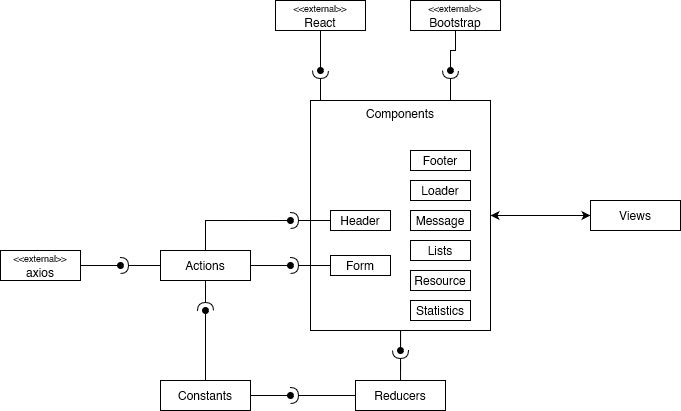

The diagram above was exported from draw.io. Its source (the exported page's mxGraphModel, read from the mxfile embedded in the PNG):
<mxGraphModel dx="1663" dy="1535" grid="1" gridSize="10" guides="1" tooltips="1" connect="1" arrows="1" fold="1" page="1" pageScale="1" pageWidth="850" pageHeight="1100" math="0" shadow="0">
  <root>
    <mxCell id="0" />
    <mxCell id="1" parent="0" />
    <mxCell id="JedyAVEithpQlzfqBSGy-4" style="edgeStyle=orthogonalEdgeStyle;rounded=0;orthogonalLoop=1;jettySize=auto;html=1;endArrow=oval;endFill=1;" edge="1" parent="1" source="JedyAVEithpQlzfqBSGy-1">
      <mxGeometry relative="1" as="geometry">
        <mxPoint x="230" y="305" as="targetPoint" />
      </mxGeometry>
    </mxCell>
    <mxCell id="JedyAVEithpQlzfqBSGy-10" style="edgeStyle=orthogonalEdgeStyle;rounded=0;orthogonalLoop=1;jettySize=auto;html=1;endArrow=oval;endFill=1;" edge="1" parent="1" source="JedyAVEithpQlzfqBSGy-1">
      <mxGeometry relative="1" as="geometry">
        <mxPoint x="145" y="220" as="targetPoint" />
      </mxGeometry>
    </mxCell>
    <mxCell id="JedyAVEithpQlzfqBSGy-1" value="Constants" style="rounded=0;whiteSpace=wrap;html=1;" vertex="1" parent="1">
      <mxGeometry x="100" y="290" width="90" height="30" as="geometry" />
    </mxCell>
    <mxCell id="JedyAVEithpQlzfqBSGy-3" style="edgeStyle=orthogonalEdgeStyle;rounded=0;orthogonalLoop=1;jettySize=auto;html=1;endArrow=halfCircle;endFill=0;" edge="1" parent="1" source="JedyAVEithpQlzfqBSGy-2">
      <mxGeometry relative="1" as="geometry">
        <mxPoint x="230" y="305" as="targetPoint" />
      </mxGeometry>
    </mxCell>
    <mxCell id="JedyAVEithpQlzfqBSGy-52" style="edgeStyle=orthogonalEdgeStyle;rounded=0;orthogonalLoop=1;jettySize=auto;html=1;startArrow=none;startFill=0;endArrow=halfCircle;endFill=0;" edge="1" parent="1" source="JedyAVEithpQlzfqBSGy-2">
      <mxGeometry relative="1" as="geometry">
        <mxPoint x="340" y="260" as="targetPoint" />
      </mxGeometry>
    </mxCell>
    <mxCell id="JedyAVEithpQlzfqBSGy-2" value="Reducers" style="rounded=0;whiteSpace=wrap;html=1;" vertex="1" parent="1">
      <mxGeometry x="295" y="290" width="90" height="30" as="geometry" />
    </mxCell>
    <mxCell id="JedyAVEithpQlzfqBSGy-11" style="edgeStyle=orthogonalEdgeStyle;rounded=0;orthogonalLoop=1;jettySize=auto;html=1;endArrow=halfCircle;endFill=0;" edge="1" parent="1" source="JedyAVEithpQlzfqBSGy-6">
      <mxGeometry relative="1" as="geometry">
        <mxPoint x="145" y="220" as="targetPoint" />
      </mxGeometry>
    </mxCell>
    <mxCell id="JedyAVEithpQlzfqBSGy-34" style="edgeStyle=orthogonalEdgeStyle;rounded=0;orthogonalLoop=1;jettySize=auto;html=1;endArrow=oval;endFill=1;" edge="1" parent="1" source="JedyAVEithpQlzfqBSGy-6">
      <mxGeometry relative="1" as="geometry">
        <mxPoint x="230" y="130" as="targetPoint" />
        <Array as="points">
          <mxPoint x="145" y="130" />
        </Array>
      </mxGeometry>
    </mxCell>
    <mxCell id="JedyAVEithpQlzfqBSGy-42" style="edgeStyle=orthogonalEdgeStyle;rounded=0;orthogonalLoop=1;jettySize=auto;html=1;startArrow=none;startFill=0;endArrow=oval;endFill=1;" edge="1" parent="1" source="JedyAVEithpQlzfqBSGy-6">
      <mxGeometry relative="1" as="geometry">
        <mxPoint x="230" y="175" as="targetPoint" />
      </mxGeometry>
    </mxCell>
    <mxCell id="JedyAVEithpQlzfqBSGy-47" style="edgeStyle=orthogonalEdgeStyle;rounded=0;orthogonalLoop=1;jettySize=auto;html=1;startArrow=none;startFill=0;endArrow=halfCircle;endFill=0;" edge="1" parent="1" source="JedyAVEithpQlzfqBSGy-6">
      <mxGeometry relative="1" as="geometry">
        <mxPoint x="60" y="175" as="targetPoint" />
      </mxGeometry>
    </mxCell>
    <mxCell id="JedyAVEithpQlzfqBSGy-6" value="Actions" style="rounded=0;whiteSpace=wrap;html=1;" vertex="1" parent="1">
      <mxGeometry x="100" y="160" width="90" height="30" as="geometry" />
    </mxCell>
    <mxCell id="JedyAVEithpQlzfqBSGy-27" style="edgeStyle=orthogonalEdgeStyle;rounded=0;orthogonalLoop=1;jettySize=auto;html=1;endArrow=halfCircle;endFill=0;" edge="1" parent="1" source="JedyAVEithpQlzfqBSGy-7">
      <mxGeometry relative="1" as="geometry">
        <mxPoint x="260" y="-20" as="targetPoint" />
        <Array as="points">
          <mxPoint x="260" y="10" />
          <mxPoint x="260" y="10" />
        </Array>
      </mxGeometry>
    </mxCell>
    <mxCell id="JedyAVEithpQlzfqBSGy-28" style="edgeStyle=orthogonalEdgeStyle;rounded=0;orthogonalLoop=1;jettySize=auto;html=1;endArrow=halfCircle;endFill=0;" edge="1" parent="1" source="JedyAVEithpQlzfqBSGy-7">
      <mxGeometry relative="1" as="geometry">
        <mxPoint x="390" y="-20" as="targetPoint" />
        <Array as="points">
          <mxPoint x="390" y="10" />
          <mxPoint x="390" y="10" />
        </Array>
      </mxGeometry>
    </mxCell>
    <mxCell id="JedyAVEithpQlzfqBSGy-40" style="edgeStyle=orthogonalEdgeStyle;rounded=0;orthogonalLoop=1;jettySize=auto;html=1;entryX=0;entryY=0.5;entryDx=0;entryDy=0;endArrow=classic;endFill=1;startArrow=classic;startFill=1;" edge="1" parent="1" source="JedyAVEithpQlzfqBSGy-7" target="JedyAVEithpQlzfqBSGy-9">
      <mxGeometry relative="1" as="geometry" />
    </mxCell>
    <mxCell id="JedyAVEithpQlzfqBSGy-51" style="edgeStyle=orthogonalEdgeStyle;rounded=0;orthogonalLoop=1;jettySize=auto;html=1;startArrow=none;startFill=0;endArrow=oval;endFill=1;" edge="1" parent="1" source="JedyAVEithpQlzfqBSGy-7">
      <mxGeometry relative="1" as="geometry">
        <mxPoint x="340" y="260" as="targetPoint" />
      </mxGeometry>
    </mxCell>
    <mxCell id="JedyAVEithpQlzfqBSGy-7" value="&lt;p style=&quot;line-height: 1.2&quot;&gt;Components&lt;/p&gt;" style="rounded=0;whiteSpace=wrap;html=1;perimeterSpacing=0;labelPosition=center;verticalLabelPosition=middle;align=center;verticalAlign=top;spacing=-10;" vertex="1" parent="1">
      <mxGeometry x="250" y="10" width="180" height="230" as="geometry" />
    </mxCell>
    <mxCell id="JedyAVEithpQlzfqBSGy-9" value="Views" style="rounded=0;whiteSpace=wrap;html=1;" vertex="1" parent="1">
      <mxGeometry x="530" y="110" width="90" height="30" as="geometry" />
    </mxCell>
    <mxCell id="JedyAVEithpQlzfqBSGy-33" style="edgeStyle=orthogonalEdgeStyle;rounded=0;orthogonalLoop=1;jettySize=auto;html=1;endArrow=halfCircle;endFill=0;" edge="1" parent="1" source="JedyAVEithpQlzfqBSGy-12">
      <mxGeometry relative="1" as="geometry">
        <mxPoint x="230" y="130" as="targetPoint" />
      </mxGeometry>
    </mxCell>
    <mxCell id="JedyAVEithpQlzfqBSGy-12" value="Header" style="rounded=0;whiteSpace=wrap;html=1;" vertex="1" parent="1">
      <mxGeometry x="270" y="120" width="60" height="20" as="geometry" />
    </mxCell>
    <mxCell id="JedyAVEithpQlzfqBSGy-13" value="Footer" style="rounded=0;whiteSpace=wrap;html=1;" vertex="1" parent="1">
      <mxGeometry x="350" y="60" width="60" height="20" as="geometry" />
    </mxCell>
    <mxCell id="JedyAVEithpQlzfqBSGy-14" value="Loader" style="rounded=0;whiteSpace=wrap;html=1;" vertex="1" parent="1">
      <mxGeometry x="350" y="90" width="60" height="20" as="geometry" />
    </mxCell>
    <mxCell id="JedyAVEithpQlzfqBSGy-16" value="Message" style="rounded=0;whiteSpace=wrap;html=1;" vertex="1" parent="1">
      <mxGeometry x="350" y="120" width="60" height="20" as="geometry" />
    </mxCell>
    <mxCell id="JedyAVEithpQlzfqBSGy-31" style="edgeStyle=orthogonalEdgeStyle;rounded=0;orthogonalLoop=1;jettySize=auto;html=1;endArrow=oval;endFill=1;" edge="1" parent="1" source="JedyAVEithpQlzfqBSGy-20">
      <mxGeometry relative="1" as="geometry">
        <mxPoint x="260" y="-20" as="targetPoint" />
      </mxGeometry>
    </mxCell>
    <mxCell id="JedyAVEithpQlzfqBSGy-20" value="&lt;font style=&quot;font-size: 9px&quot;&gt;&amp;lt;&amp;lt;external&amp;gt;&amp;gt;&lt;/font&gt;&lt;br&gt;&lt;div&gt;React&lt;/div&gt;" style="rounded=0;whiteSpace=wrap;html=1;" vertex="1" parent="1">
      <mxGeometry x="215" y="-90" width="90" height="30" as="geometry" />
    </mxCell>
    <mxCell id="JedyAVEithpQlzfqBSGy-30" style="edgeStyle=orthogonalEdgeStyle;rounded=0;orthogonalLoop=1;jettySize=auto;html=1;endArrow=oval;endFill=1;" edge="1" parent="1" source="JedyAVEithpQlzfqBSGy-21">
      <mxGeometry relative="1" as="geometry">
        <mxPoint x="390" y="-20" as="targetPoint" />
      </mxGeometry>
    </mxCell>
    <mxCell id="JedyAVEithpQlzfqBSGy-21" value="&lt;font style=&quot;font-size: 9px&quot;&gt;&amp;lt;&amp;lt;external&amp;gt;&amp;gt;&lt;/font&gt;&lt;div&gt;Bootstrap&lt;/div&gt;" style="rounded=0;whiteSpace=wrap;html=1;" vertex="1" parent="1">
      <mxGeometry x="350" y="-90" width="90" height="30" as="geometry" />
    </mxCell>
    <mxCell id="JedyAVEithpQlzfqBSGy-35" value="Lists" style="rounded=0;whiteSpace=wrap;html=1;" vertex="1" parent="1">
      <mxGeometry x="350" y="150" width="60" height="20" as="geometry" />
    </mxCell>
    <mxCell id="JedyAVEithpQlzfqBSGy-36" value="Resource" style="rounded=0;whiteSpace=wrap;html=1;" vertex="1" parent="1">
      <mxGeometry x="350" y="180" width="60" height="20" as="geometry" />
    </mxCell>
    <mxCell id="JedyAVEithpQlzfqBSGy-37" value="Statistics" style="rounded=0;whiteSpace=wrap;html=1;" vertex="1" parent="1">
      <mxGeometry x="350" y="210" width="60" height="20" as="geometry" />
    </mxCell>
    <mxCell id="JedyAVEithpQlzfqBSGy-44" style="edgeStyle=orthogonalEdgeStyle;rounded=0;orthogonalLoop=1;jettySize=auto;html=1;startArrow=none;startFill=0;endArrow=halfCircle;endFill=0;" edge="1" parent="1" source="JedyAVEithpQlzfqBSGy-41">
      <mxGeometry relative="1" as="geometry">
        <mxPoint x="230" y="175" as="targetPoint" />
      </mxGeometry>
    </mxCell>
    <mxCell id="JedyAVEithpQlzfqBSGy-41" value="Form" style="rounded=0;whiteSpace=wrap;html=1;" vertex="1" parent="1">
      <mxGeometry x="270" y="165" width="60" height="20" as="geometry" />
    </mxCell>
    <mxCell id="JedyAVEithpQlzfqBSGy-48" style="edgeStyle=orthogonalEdgeStyle;rounded=0;orthogonalLoop=1;jettySize=auto;html=1;startArrow=none;startFill=0;endArrow=oval;endFill=1;" edge="1" parent="1" source="JedyAVEithpQlzfqBSGy-45">
      <mxGeometry relative="1" as="geometry">
        <mxPoint x="60" y="175" as="targetPoint" />
      </mxGeometry>
    </mxCell>
    <mxCell id="JedyAVEithpQlzfqBSGy-45" value="&lt;font style=&quot;font-size: 9px&quot;&gt;&amp;lt;&amp;lt;external&amp;gt;&amp;gt;&lt;/font&gt;&lt;div&gt;axios&lt;/div&gt;" style="rounded=0;whiteSpace=wrap;html=1;" vertex="1" parent="1">
      <mxGeometry x="-60" y="160" width="80" height="30" as="geometry" />
    </mxCell>
  </root>
</mxGraphModel>